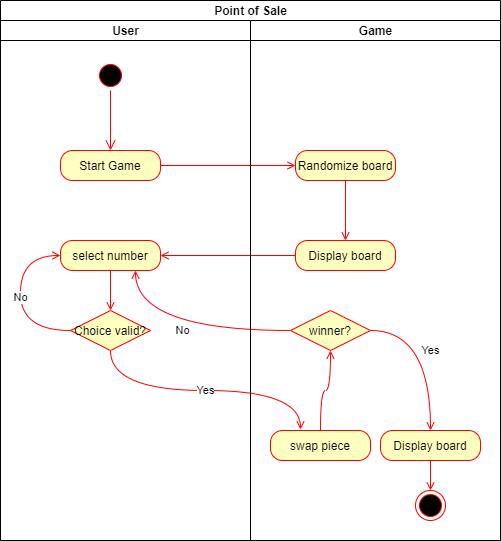

The diagram above was exported from draw.io. Its source (the exported page's mxGraphModel, read from the mxfile embedded in the PNG):
<mxGraphModel dx="377" dy="533" grid="1" gridSize="10" guides="1" tooltips="1" connect="1" arrows="1" fold="1" page="1" pageScale="1" pageWidth="850" pageHeight="1100" math="0" shadow="0">
  <root>
    <mxCell id="0" />
    <mxCell id="1" parent="0" />
    <mxCell id="rMapV8x9OYI2jAFHUiF3-1" value="Point of Sale" style="swimlane;html=1;childLayout=stackLayout;resizeParent=1;resizeParentMax=0;startSize=20;" vertex="1" parent="1">
      <mxGeometry x="210" y="30" width="500" height="540" as="geometry" />
    </mxCell>
    <mxCell id="rMapV8x9OYI2jAFHUiF3-2" value="User" style="swimlane;html=1;startSize=20;" vertex="1" parent="rMapV8x9OYI2jAFHUiF3-1">
      <mxGeometry y="20" width="250" height="520" as="geometry" />
    </mxCell>
    <mxCell id="rMapV8x9OYI2jAFHUiF3-6" value="" style="edgeStyle=orthogonalEdgeStyle;html=1;verticalAlign=bottom;endArrow=open;endSize=8;strokeColor=#ff0000;" edge="1" source="rMapV8x9OYI2jAFHUiF3-5" parent="rMapV8x9OYI2jAFHUiF3-2">
      <mxGeometry relative="1" as="geometry">
        <mxPoint x="110" y="130" as="targetPoint" />
      </mxGeometry>
    </mxCell>
    <mxCell id="rMapV8x9OYI2jAFHUiF3-87" value="No" style="edgeStyle=orthogonalEdgeStyle;curved=1;rounded=0;orthogonalLoop=1;jettySize=auto;html=1;exitX=0;exitY=0.5;exitDx=0;exitDy=0;entryX=0;entryY=0.5;entryDx=0;entryDy=0;endArrow=open;endFill=0;strokeColor=#FF0000;" edge="1" parent="rMapV8x9OYI2jAFHUiF3-2" source="rMapV8x9OYI2jAFHUiF3-80" target="rMapV8x9OYI2jAFHUiF3-78">
      <mxGeometry relative="1" as="geometry">
        <Array as="points">
          <mxPoint x="20" y="310" />
          <mxPoint x="20" y="235" />
        </Array>
      </mxGeometry>
    </mxCell>
    <mxCell id="rMapV8x9OYI2jAFHUiF3-80" value="Choice valid?" style="rhombus;whiteSpace=wrap;html=1;fillColor=#ffffc0;strokeColor=#ff0000;" vertex="1" parent="rMapV8x9OYI2jAFHUiF3-2">
      <mxGeometry x="70" y="290" width="80" height="40" as="geometry" />
    </mxCell>
    <mxCell id="rMapV8x9OYI2jAFHUiF3-81" style="edgeStyle=orthogonalEdgeStyle;rounded=0;orthogonalLoop=1;jettySize=auto;html=1;exitX=0.5;exitY=1;exitDx=0;exitDy=0;entryX=0.5;entryY=0;entryDx=0;entryDy=0;endArrow=open;endFill=0;strokeColor=#FF0000;" edge="1" parent="rMapV8x9OYI2jAFHUiF3-2" source="rMapV8x9OYI2jAFHUiF3-78" target="rMapV8x9OYI2jAFHUiF3-80">
      <mxGeometry relative="1" as="geometry" />
    </mxCell>
    <mxCell id="rMapV8x9OYI2jAFHUiF3-78" value="select number" style="rounded=1;whiteSpace=wrap;html=1;arcSize=40;fontColor=#000000;fillColor=#ffffc0;strokeColor=#ff0000;" vertex="1" parent="rMapV8x9OYI2jAFHUiF3-2">
      <mxGeometry x="60" y="220" width="100" height="30" as="geometry" />
    </mxCell>
    <mxCell id="rMapV8x9OYI2jAFHUiF3-7" value="Start Game" style="rounded=1;whiteSpace=wrap;html=1;arcSize=40;fontColor=#000000;fillColor=#ffffc0;strokeColor=#ff0000;" vertex="1" parent="rMapV8x9OYI2jAFHUiF3-2">
      <mxGeometry x="60" y="130" width="100" height="30" as="geometry" />
    </mxCell>
    <mxCell id="rMapV8x9OYI2jAFHUiF3-5" value="" style="ellipse;html=1;shape=startState;fillColor=#000000;strokeColor=#ff0000;" vertex="1" parent="rMapV8x9OYI2jAFHUiF3-2">
      <mxGeometry x="95" y="40" width="30" height="30" as="geometry" />
    </mxCell>
    <mxCell id="rMapV8x9OYI2jAFHUiF3-77" value="" style="edgeStyle=orthogonalEdgeStyle;rounded=0;orthogonalLoop=1;jettySize=auto;html=1;endArrow=open;endFill=0;strokeColor=#FF0000;" edge="1" parent="rMapV8x9OYI2jAFHUiF3-1" source="rMapV8x9OYI2jAFHUiF3-7" target="rMapV8x9OYI2jAFHUiF3-76">
      <mxGeometry relative="1" as="geometry" />
    </mxCell>
    <mxCell id="rMapV8x9OYI2jAFHUiF3-102" value="Yes" style="edgeStyle=orthogonalEdgeStyle;curved=1;rounded=0;orthogonalLoop=1;jettySize=auto;html=1;exitX=0.5;exitY=1;exitDx=0;exitDy=0;endArrow=open;endFill=0;strokeColor=#FF0000;" edge="1" parent="rMapV8x9OYI2jAFHUiF3-1" source="rMapV8x9OYI2jAFHUiF3-80">
      <mxGeometry relative="1" as="geometry">
        <mxPoint x="300" y="429" as="targetPoint" />
        <Array as="points">
          <mxPoint x="110" y="390" />
          <mxPoint x="300" y="390" />
        </Array>
      </mxGeometry>
    </mxCell>
    <mxCell id="rMapV8x9OYI2jAFHUiF3-105" value="No" style="edgeStyle=orthogonalEdgeStyle;curved=1;rounded=0;orthogonalLoop=1;jettySize=auto;html=1;exitX=0;exitY=0.5;exitDx=0;exitDy=0;entryX=0.75;entryY=1;entryDx=0;entryDy=0;endArrow=open;endFill=0;strokeColor=#FF0000;" edge="1" parent="rMapV8x9OYI2jAFHUiF3-1" source="rMapV8x9OYI2jAFHUiF3-104" target="rMapV8x9OYI2jAFHUiF3-78">
      <mxGeometry relative="1" as="geometry" />
    </mxCell>
    <mxCell id="rMapV8x9OYI2jAFHUiF3-112" style="edgeStyle=orthogonalEdgeStyle;curved=1;rounded=0;orthogonalLoop=1;jettySize=auto;html=1;exitX=0;exitY=0.5;exitDx=0;exitDy=0;endArrow=open;endFill=0;strokeColor=#FF0000;" edge="1" parent="rMapV8x9OYI2jAFHUiF3-1" source="rMapV8x9OYI2jAFHUiF3-110" target="rMapV8x9OYI2jAFHUiF3-78">
      <mxGeometry relative="1" as="geometry" />
    </mxCell>
    <mxCell id="rMapV8x9OYI2jAFHUiF3-3" value="Game" style="swimlane;html=1;startSize=20;" vertex="1" parent="rMapV8x9OYI2jAFHUiF3-1">
      <mxGeometry x="250" y="20" width="250" height="520" as="geometry" />
    </mxCell>
    <mxCell id="rMapV8x9OYI2jAFHUiF3-117" style="edgeStyle=orthogonalEdgeStyle;curved=1;rounded=0;orthogonalLoop=1;jettySize=auto;html=1;exitX=0.5;exitY=0;exitDx=0;exitDy=0;entryX=0.5;entryY=1;entryDx=0;entryDy=0;endArrow=open;endFill=0;strokeColor=#FF0000;" edge="1" parent="rMapV8x9OYI2jAFHUiF3-3" source="rMapV8x9OYI2jAFHUiF3-101" target="rMapV8x9OYI2jAFHUiF3-104">
      <mxGeometry relative="1" as="geometry" />
    </mxCell>
    <mxCell id="rMapV8x9OYI2jAFHUiF3-101" value="swap piece" style="rounded=1;whiteSpace=wrap;html=1;arcSize=40;fontColor=#000000;fillColor=#ffffc0;strokeColor=#ff0000;" vertex="1" parent="rMapV8x9OYI2jAFHUiF3-3">
      <mxGeometry x="20" y="410" width="100" height="30" as="geometry" />
    </mxCell>
    <mxCell id="rMapV8x9OYI2jAFHUiF3-110" value="Display board" style="rounded=1;whiteSpace=wrap;html=1;arcSize=40;fontColor=#000000;fillColor=#ffffc0;strokeColor=#ff0000;" vertex="1" parent="rMapV8x9OYI2jAFHUiF3-3">
      <mxGeometry x="45" y="220" width="100" height="30" as="geometry" />
    </mxCell>
    <mxCell id="rMapV8x9OYI2jAFHUiF3-113" value="Yes" style="edgeStyle=orthogonalEdgeStyle;curved=1;rounded=0;orthogonalLoop=1;jettySize=auto;html=1;exitX=1;exitY=0.5;exitDx=0;exitDy=0;endArrow=open;endFill=0;strokeColor=#FF0000;" edge="1" parent="rMapV8x9OYI2jAFHUiF3-3" source="rMapV8x9OYI2jAFHUiF3-104" target="rMapV8x9OYI2jAFHUiF3-109">
      <mxGeometry relative="1" as="geometry" />
    </mxCell>
    <mxCell id="rMapV8x9OYI2jAFHUiF3-104" value="winner?" style="rhombus;whiteSpace=wrap;html=1;fillColor=#ffffc0;strokeColor=#ff0000;" vertex="1" parent="rMapV8x9OYI2jAFHUiF3-3">
      <mxGeometry x="40" y="290" width="80" height="40" as="geometry" />
    </mxCell>
    <mxCell id="rMapV8x9OYI2jAFHUiF3-111" style="edgeStyle=orthogonalEdgeStyle;curved=1;rounded=0;orthogonalLoop=1;jettySize=auto;html=1;exitX=0.5;exitY=1;exitDx=0;exitDy=0;entryX=0.5;entryY=0;entryDx=0;entryDy=0;endArrow=open;endFill=0;strokeColor=#FF0000;" edge="1" parent="rMapV8x9OYI2jAFHUiF3-3" source="rMapV8x9OYI2jAFHUiF3-76" target="rMapV8x9OYI2jAFHUiF3-110">
      <mxGeometry relative="1" as="geometry" />
    </mxCell>
    <mxCell id="rMapV8x9OYI2jAFHUiF3-76" value="Randomize board" style="rounded=1;whiteSpace=wrap;html=1;arcSize=40;fontColor=#000000;fillColor=#ffffc0;strokeColor=#ff0000;" vertex="1" parent="rMapV8x9OYI2jAFHUiF3-3">
      <mxGeometry x="45" y="130" width="100" height="30" as="geometry" />
    </mxCell>
    <mxCell id="rMapV8x9OYI2jAFHUiF3-64" value="" style="ellipse;html=1;shape=endState;fillColor=#000000;strokeColor=#ff0000;" vertex="1" parent="rMapV8x9OYI2jAFHUiF3-3">
      <mxGeometry x="165" y="470" width="30" height="30" as="geometry" />
    </mxCell>
    <mxCell id="rMapV8x9OYI2jAFHUiF3-116" style="edgeStyle=orthogonalEdgeStyle;curved=1;rounded=0;orthogonalLoop=1;jettySize=auto;html=1;exitX=0.5;exitY=1;exitDx=0;exitDy=0;entryX=0.5;entryY=0;entryDx=0;entryDy=0;endArrow=open;endFill=0;strokeColor=#FF0000;" edge="1" parent="rMapV8x9OYI2jAFHUiF3-3" source="rMapV8x9OYI2jAFHUiF3-109" target="rMapV8x9OYI2jAFHUiF3-64">
      <mxGeometry relative="1" as="geometry" />
    </mxCell>
    <mxCell id="rMapV8x9OYI2jAFHUiF3-109" value="Display board" style="rounded=1;whiteSpace=wrap;html=1;arcSize=40;fontColor=#000000;fillColor=#ffffc0;strokeColor=#ff0000;" vertex="1" parent="rMapV8x9OYI2jAFHUiF3-3">
      <mxGeometry x="130" y="410" width="100" height="30" as="geometry" />
    </mxCell>
  </root>
</mxGraphModel>